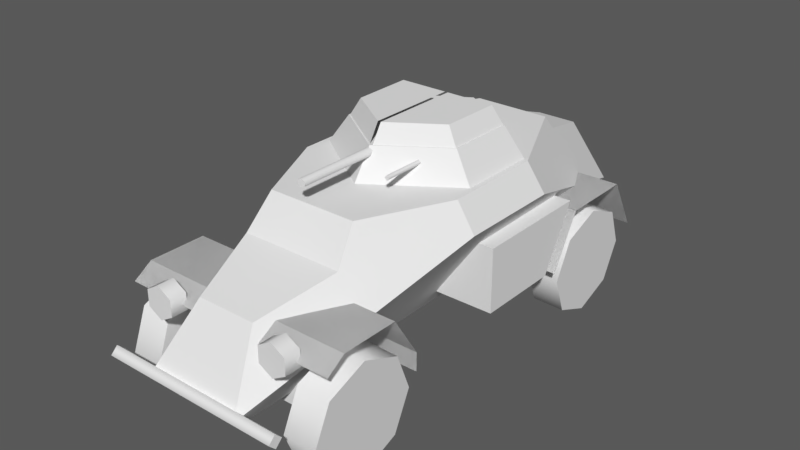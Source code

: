 # Source: vehicle-lsw-222.blend  (saved by Blender 2.79.0; exported with 4.5.12 LTS)
import bpy
from mathutils import Matrix  # noqa: F401  (used for matrix-valued properties, if any)

bpy.ops.wm.read_factory_settings(use_empty=True)
scene = bpy.context.scene
scene.name = 'Scene'

# ---- collections
col_collection_1 = bpy.data.collections.new('Collection 1'); scene.collection.children.link(col_collection_1)

# ---- materials (node trees are filled in below, after node groups)
mat_material = bpy.data.materials.new('Material')
mat_material.alpha_threshold = 0.0
mat_material.use_transparent_shadow = False
mat_material.roughness = 0.5

# ---- material node trees

# ---- world
world_world = bpy.data.worlds.new('World'); scene.world = world_world
world_world.color = (0.0985, 0.0985, 0.0985)
world_world.use_sun_shadow = False
world_world.sun_shadow_jitter_overblur = 0.0
world_world.cycles.sampling_method = 'MANUAL'

# ---- meshes
me_vehicle_lsw_222 = bpy.data.meshes.new('Vehicle_LSW_222')
me_vehicle_lsw_222.from_pydata([(0.8653, 0.5047, -1.706), (0.2641, 0.5047, -1.706), (0.8653, 0.9266, -1.471), (0.2641, 0.9266, -1.471), (0.8653, 0.9266, -0.8795), (0.2641, 0.9266, -0.8795), (0.8653, 0.4999, -0.6419), (0.2641, 0.4999, -0.6419), (0.8653, 0.6357, 0.9606), (0.2641, 0.6357, 0.9606), (0.8653, 0.9654, 1.171), (0.2641, 0.9654, 1.171), (0.8653, 0.9654, 1.622), (0.2641, 0.9654, 1.622), (0.8653, 0.8684, 1.768), (0.2641, 0.8684, 1.768), (0.8653, 0.4902, 0.9606), (0.2641, 0.4902, 0.9606), (0.6341, 1.4, -0.5092), (0.6341, 1.4, 0.1238), (0.4783, 1.622, -0.4644), (0.4742, 1.622, 0.07297), (0.3965, 1.765, -0.4293), (0.3904, 1.765, 0.04677), (0.5029, 0.7536, 1.856), (0.5029, 0.7536, 1.727), (0.6134, 0.8174, 1.856), (0.6134, 0.8174, 1.727), (0.6134, 0.945, 1.856), (0.6134, 0.945, 1.727), (0.5029, 1.009, 1.856), (0.5029, 1.009, 1.727), (0.3924, 0.945, 1.856), (0.3924, 0.945, 1.727), (0.3924, 0.8174, 1.856), (0.3924, 0.8174, 1.727), (0.5142, 0.3159, 1.899), (0.5142, 0.5038, 2.078), (-0.5849, 0.6881, -0.8685), (-0.5849, 0.6881, -1.482), (-0.5849, 0.6881, 1.734), (-0.5894, 0.8151, 1.427), (-0.6341, 1.4, -0.5092), (0.0, 1.4, -0.9436), (-0.6341, 1.4, 0.1238), (0.0, 1.4, 0.5581), (-0.4783, 1.622, -0.4644), (0.0, 1.627, -0.764), (-0.4742, 1.622, 0.07297), (0.0, 1.627, 0.4038), (-0.3965, 1.765, -0.4293), (-0.3904, 1.765, 0.04677), (-0.0127, 1.765, 0.3005), (-0.0127, 1.765, -0.4293), (0.4854, 1.627, -0.4643), (-0.5029, 0.7536, 1.856), (-0.5029, 0.7536, 1.727), (-0.6134, 0.8174, 1.856), (-0.6134, 0.8174, 1.727), (-0.6134, 0.945, 1.856), (-0.6134, 0.945, 1.727), (-0.5029, 1.009, 1.856), (-0.5029, 1.009, 1.727), (-0.3924, 0.945, 1.856), (-0.3924, 0.945, 1.727), (-0.3924, 0.8174, 1.856), (-0.3924, 0.8174, 1.727), (-0.5462, 0.7783, -0.4728), (-0.7607, 0.6375, -0.4728), (-0.3779, 0.5218, -0.3458), (-0.5925, 0.3811, -0.3458), (-0.3082, 0.4156, -0.03904), (-0.5228, 0.2749, -0.03904), (-0.3779, 0.5218, 0.2677), (-0.5925, 0.3811, 0.2677), (-0.5462, 0.7783, 0.3947), (-0.7607, 0.6375, 0.3947), (-0.7145, 1.035, 0.2677), (-0.929, 0.894, 0.2677), (-0.7841, 1.141, -0.03904), (-0.9987, 1.0, -0.03904), (-0.7145, 1.035, -0.3458), (-0.929, 0.894, -0.3458), (-0.5142, 0.3159, 1.899), (-0.5142, 0.5038, 2.078), (-7.458e-09, 1.548, 1.053), (-7.427e-09, 1.548, 0.3616), (0.02979, 1.565, 1.053), (0.02979, 1.565, 0.3616), (0.02979, 1.599, 1.053), (0.02979, 1.599, 0.3616), (-1.047e-08, 1.616, 1.053), (-1.043e-08, 1.616, 0.3616), (-0.02979, 1.599, 1.053), (-0.02979, 1.599, 0.3616), (-0.02979, 1.565, 1.053), (-0.02979, 1.565, 0.3616), (0.2771, 1.535, 0.5753), (0.2975, 1.556, 0.5753), (0.2771, 1.535, 0.2219), (0.2975, 1.556, 0.2219), (0.2975, 1.515, 0.5753), (0.3178, 1.535, 0.5753), (0.2975, 1.515, 0.2219), (0.3178, 1.535, 0.2219), (-0.5742, 0.3816, -1.609), (-0.8306, 0.3726, -1.609), (-0.5635, 0.07507, -1.482), (-0.8199, 0.06612, -1.482), (-0.5591, -0.0519, -1.175), (-0.8155, -0.06085, -1.175), (-0.5635, 0.07507, -0.8685), (-0.8199, 0.06612, -0.8685), (-0.5742, 0.3816, -0.7414), (-0.8306, 0.3726, -0.7414), (-0.8414, 0.6792, -0.8685), (-0.5894, 0.8151, -1.175), (-0.8458, 0.8061, -1.175), (-0.8414, 0.6792, -1.482), (-0.5591, -0.0519, 1.427), (-0.5635, 0.07507, 1.734), (0.8653, 0.6357, 0.9606), (0.2641, 0.6357, 0.9606), (0.8653, 0.9654, 1.171), (0.2641, 0.9654, 1.171), (0.8653, 0.9654, 1.622), (0.2641, 0.9654, 1.622), (0.8653, 0.8684, 1.768), (0.2641, 0.8684, 1.768), (0.8653, 0.4902, 0.9606), (0.2641, 0.4902, 0.9606), (0.8653, 0.5047, -1.706), (0.2641, 0.5047, -1.706), (0.8653, 0.9266, -1.471), (0.2641, 0.9266, -1.471), (0.8653, 0.9266, -0.8795), (0.2641, 0.9266, -0.8795), (0.8653, 0.4999, -0.6419), (0.2641, 0.4999, -0.6419), (-0.5742, 0.3816, 0.9933), (-0.5742, 0.3816, 1.861), (-0.5635, 0.07507, 1.12), (-0.5849, 0.6881, 1.12), (0.5142, 0.3159, 1.899), (0.5142, 0.5038, 2.078), (-0.5142, 0.3159, 1.899), (-0.5142, 0.5038, 2.078), (-0.5742, 0.2763, -1.074), (-0.5742, 0.4812, -1.074), (-0.5742, 0.2763, -1.279), (-0.5742, 0.4812, -1.279), (0.5742, 0.2763, -1.074), (0.5742, 0.4812, -1.074), (0.5742, 0.2763, -1.279), (0.5742, 0.4812, -1.279), (-0.5742, 0.2763, 1.511), (-0.5742, 0.4812, 1.511), (-0.5742, 0.2763, 1.306), (-0.5742, 0.4812, 1.306), (0.5742, 0.2763, 1.511), (0.5742, 0.4812, 1.511), (0.5742, 0.2763, 1.306), (0.5742, 0.4812, 1.306), (0.7209, 0.5279, 2.01), (0.7209, 0.4751, 2.063), (0.7209, 0.5279, 2.116), (0.7209, 0.5806, 2.063), (-0.7209, 0.5279, 2.01), (-0.7209, 0.4751, 2.063), (-0.7209, 0.5279, 2.116), (-0.7209, 0.5806, 2.063), (0.8226, 1.185, -0.4998), (0.8226, 1.185, 0.3222), (0.4047, 0.6255, -2.104), (0.3849, 0.5061, 2.077), (0.6741, 1.4, -0.4924), (0.6741, 1.4, 0.3124), (0.3088, 1.4, -1.273), (0.3602, 1.4, 0.9736), (0.4091, 1.143, 1.173), (0.2365, 0.9794, 1.744), (0.3359, 1.291, -1.347), (0.1661, 1.115, -1.942), (0.3075, 0.3859, 1.964), (0.1894, 0.3003, -1.719), (-0.8226, 1.185, -0.4998), (-0.8226, 1.185, 0.3222), (-0.4047, 0.6255, -2.104), (-0.3849, 0.5061, 2.077), (-0.6741, 1.4, -0.4924), (-0.6741, 1.4, 0.3124), (-0.3088, 1.4, -1.273), (-0.3602, 1.4, 0.9736), (-0.4091, 1.143, 1.173), (-0.2365, 0.9794, 1.744), (-0.3359, 1.291, -1.347), (-0.1661, 1.115, -1.942), (-0.3075, 0.3859, 1.964), (-0.1894, 0.3003, -1.719), (0.4804, 1.627, 0.07609), (-0.0127, 1.622, 0.387), (-0.4804, 1.627, 0.07609), (-0.4854, 1.627, -0.4643), (0.0127, 1.765, 0.3005), (0.0127, 1.622, 0.387), (0.0127, 1.765, -0.4293), (0.3269, 0.4999, -0.5739), (0.3269, 0.4999, 0.1055), (0.6902, 1.005, 0.1055), (0.68, 1.005, -0.8545), (0.8262, 0.4999, -0.5739), (0.8262, 0.4999, 0.1055), (0.8262, 1.005, 0.1055), (0.8262, 1.005, -0.8545), (-0.5849, 0.6881, 1.734), (-0.5894, 0.8151, 1.427), (-0.5591, -0.0519, 1.427), (-0.5635, 0.07507, 1.734), (-0.8653, 0.5047, -1.706), (-0.2641, 0.5047, -1.706), (-0.8653, 0.9266, -1.471), (-0.2641, 0.9266, -1.471), (-0.8653, 0.9266, -0.8795), (-0.2641, 0.9266, -0.8795), (-0.8653, 0.4999, -0.6419), (-0.2641, 0.4999, -0.6419), (-0.8653, 0.6357, 0.9606), (-0.2641, 0.6357, 0.9606), (-0.8653, 0.9654, 1.171), (-0.2641, 0.9654, 1.171), (-0.8653, 0.9654, 1.622), (-0.2641, 0.9654, 1.622), (-0.8653, 0.8684, 1.768), (-0.2641, 0.8684, 1.768), (-0.8653, 0.4902, 0.9606), (-0.2641, 0.4902, 0.9606), (-0.8653, 0.6357, 0.9606), (-0.2641, 0.6357, 0.9606), (-0.8653, 0.9654, 1.171), (-0.2641, 0.9654, 1.171), (-0.8653, 0.9654, 1.622), (-0.2641, 0.9654, 1.622), (-0.8653, 0.8684, 1.768), (-0.2641, 0.8684, 1.768), (-0.8653, 0.4902, 0.9606), (-0.2641, 0.4902, 0.9606), (-0.8653, 0.5047, -1.706), (-0.2641, 0.5047, -1.706), (-0.8653, 0.9266, -1.471), (-0.2641, 0.9266, -1.471), (-0.8653, 0.9266, -0.8795), (-0.2641, 0.9266, -0.8795), (-0.8653, 0.4999, -0.6419), (-0.2641, 0.4999, -0.6419), (-0.5742, 0.3816, 0.9933), (-0.5742, 0.3816, 1.861), (-0.5635, 0.07507, 1.12), (-0.5849, 0.6881, 1.12), (-0.8306, 0.3726, 0.9933), (-0.8199, 0.06612, 1.12), (-0.8155, -0.06085, 1.427), (-0.8199, 0.06612, 1.734), (-0.8306, 0.3726, 1.861), (-0.8414, 0.6792, 1.734), (-0.8458, 0.8061, 1.427), (-0.8414, 0.6792, 1.12), (0.5742, 0.3816, -1.609), (0.8306, 0.3726, -1.609), (0.5635, 0.07507, -1.482), (0.8199, 0.06612, -1.482), (0.5591, -0.0519, -1.175), (0.8155, -0.06085, -1.175), (0.5635, 0.07507, -0.8685), (0.8199, 0.06612, -0.8685), (0.5742, 0.3816, -0.7414), (0.8306, 0.3726, -0.7414), (0.5849, 0.6881, -0.8685), (0.8414, 0.6792, -0.8685), (0.5894, 0.8151, -1.175), (0.8458, 0.8061, -1.175), (0.5849, 0.6881, -1.482), (0.8414, 0.6792, -1.482), (0.8306, 0.3726, 0.9933), (0.5742, 0.3816, 0.9933), (0.5635, 0.07507, 1.12), (0.8199, 0.06612, 1.12), (0.5591, -0.0519, 1.427), (0.8155, -0.06085, 1.427), (0.5635, 0.07507, 1.734), (0.8199, 0.06612, 1.734), (0.5742, 0.3816, 1.861), (0.8306, 0.3726, 1.861), (0.5849, 0.6881, 1.734), (0.8414, 0.6792, 1.734), (0.5894, 0.8151, 1.427), (0.8458, 0.8061, 1.427), (0.5849, 0.6881, 1.12), (0.8414, 0.6792, 1.12)], [], [(0, 1, 3, 2), (2, 3, 5, 4), (4, 5, 7, 6), (8, 9, 11, 10), (10, 11, 13, 12), (12, 13, 15, 14), (9, 8, 16, 17), (21, 23, 203, 204), (19, 18, 54, 199), (202, 47, 43, 42), (18, 43, 47, 54), (21, 20, 22, 23), (22, 205, 203, 23), (24, 25, 27, 26), (26, 27, 29, 28), (28, 29, 31, 30), (30, 31, 33, 32), (27, 25, 35, 33, 31, 29), (32, 33, 35, 34), (34, 35, 25, 24), (24, 26, 28, 30, 32, 34), (83, 36, 37, 84), (139, 142, 41, 40, 140, 120, 119, 141), (105, 39, 116, 38, 113, 111, 109, 107), (51, 48, 200, 52), (44, 201, 202, 42), (19, 199, 49, 45), (48, 51, 50, 46), (50, 51, 52, 53), (55, 57, 58, 56), (57, 59, 60, 58), (59, 61, 62, 60), (61, 63, 64, 62), (58, 60, 62, 64, 66, 56), (63, 65, 66, 64), (65, 55, 56, 66), (55, 65, 63, 61, 59, 57), (67, 69, 70, 68), (69, 71, 72, 70), (71, 73, 74, 72), (73, 75, 76, 74), (75, 77, 78, 76), (77, 79, 80, 78), (70, 72, 74, 76, 78, 80, 82, 68), (79, 81, 82, 80), (81, 67, 68, 82), (85, 86, 88, 87), (87, 88, 90, 89), (89, 90, 92, 91), (91, 92, 94, 93), (93, 94, 96, 95), (95, 96, 86, 85), (85, 87, 89, 91, 93, 95), (97, 98, 100, 99), (103, 104, 102, 101), (101, 102, 98, 97), (99, 103, 101, 97), (104, 100, 98, 102), (105, 107, 108, 106), (107, 109, 110, 108), (109, 111, 112, 110), (111, 113, 114, 112), (113, 38, 115, 114), (38, 116, 117, 115), (108, 110, 112, 114, 115, 117, 118, 106), (116, 39, 118, 117), (39, 105, 106, 118), (121, 123, 124, 122), (123, 125, 126, 124), (125, 127, 128, 126), (122, 130, 129, 121), (131, 133, 134, 132), (133, 135, 136, 134), (135, 137, 138, 136), (145, 146, 144, 143), (159, 160, 156, 155), (149, 150, 154, 153), (157, 158, 162, 161), (151, 152, 148, 147), (149, 153, 151, 147), (154, 150, 148, 152), (157, 161, 159, 155), (162, 158, 156, 160), (164, 168, 167, 163), (164, 163, 166, 165), (165, 169, 168, 164), (166, 170, 169, 165), (168, 169, 170, 167), (163, 167, 170, 166), (180, 194, 188, 174), (178, 192, 193, 179), (179, 193, 194, 180), (172, 171, 175, 176), (177, 191, 189, 190, 192, 178, 176, 175), (181, 195, 191, 177), (182, 196, 195, 181), (175, 171, 181, 177), (173, 182, 181, 171), (176, 178, 179, 172), (174, 172, 179, 180), (173, 187, 196, 182), (187, 173, 184, 198), (173, 174, 183, 184), (171, 172, 174, 173), (186, 190, 189, 185), (189, 191, 195, 185), (187, 185, 195, 196), (190, 186, 193, 192), (188, 194, 193, 186), (187, 198, 197, 188), (185, 187, 188, 186), (183, 197, 198, 184), (201, 44, 45, 49), (47, 202, 201, 49, 199, 54), (208, 212, 213, 209), (206, 210, 211, 207), (206, 209, 213, 210), (207, 211, 212, 208), (210, 213, 212, 211), (218, 220, 221, 219), (220, 222, 223, 221), (222, 224, 225, 223), (226, 228, 229, 227), (228, 230, 231, 229), (230, 232, 233, 231), (227, 235, 234, 226), (236, 237, 239, 238), (238, 239, 241, 240), (240, 241, 243, 242), (237, 236, 244, 245), (246, 247, 249, 248), (248, 249, 251, 250), (250, 251, 253, 252), (259, 260, 261, 262, 263, 264, 265, 258), (214, 215, 264, 263), (255, 214, 263, 262), (217, 255, 262, 261), (216, 217, 261, 260), (257, 254, 258, 265), (256, 216, 260, 259), (254, 256, 259, 258), (215, 257, 265, 264), (266, 267, 269, 268), (268, 269, 271, 270), (270, 271, 273, 272), (272, 273, 275, 274), (274, 275, 277, 276), (276, 277, 279, 278), (269, 267, 281, 279, 277, 275, 273, 271), (278, 279, 281, 280), (280, 281, 267, 266), (266, 268, 270, 272, 274, 276, 278, 280), (285, 282, 297, 295, 293, 291, 289, 287), (292, 293, 295, 294), (290, 291, 293, 292), (288, 289, 291, 290), (283, 284, 286, 288, 290, 292, 294, 296), (286, 287, 289, 288), (296, 297, 282, 283), (284, 285, 287, 286), (283, 282, 285, 284), (294, 295, 297, 296)])
me_vehicle_lsw_222.polygons.foreach_set('use_smooth', [0, 0, 0, 0, 0, 0, 0, 0, 0, 0, 0, 0, 0, 1, 1, 1, 1, 1, 1, 1, 1, 0, 1, 1, 0, 0, 0, 0, 0, 1, 1, 1, 1, 1, 1, 1, 1, 1, 1, 1, 1, 1, 1, 1, 1, 1, 1, 1, 1, 1, 1, 1, 1, 1, 1, 1, 1, 1, 1, 1, 1, 1, 1, 1, 1, 1, 1, 0, 0, 0, 0, 0, 0, 0, 0, 0, 0, 0, 0, 0, 0, 0, 0, 1, 1, 1, 1, 1, 1, 1, 1, 1, 1, 1, 1, 1, 1, 1, 1, 1, 1, 1, 1, 1, 1, 1, 1, 1, 1, 1, 1, 1, 0, 0, 0, 0, 0, 0, 0, 0, 0, 0, 0, 0, 0, 0, 0, 0, 0, 0, 0, 0, 0, 1, 1, 1, 1, 1, 1, 1, 1, 1, 1, 1, 1, 1, 1, 1, 1, 1, 1, 1, 1, 1, 1, 1, 1, 1, 1, 1, 1, 1])
_k = set([(24, 26), (24, 34), (25, 27), (25, 35), (26, 28), (27, 29), (28, 30), (29, 31), (30, 32), (31, 33), (32, 34), (33, 35), (38, 113), (38, 116), (39, 105), (39, 116), (40, 41), (40, 140), (41, 142), (55, 57), (55, 65), (56, 58), (56, 66), (57, 59), (58, 60), (59, 61), (60, 62), (61, 63), (62, 64), (63, 65), (64, 66), (68, 70), (68, 82), (70, 72), (72, 74), (74, 76), (76, 78), (78, 80), (80, 82), (85, 87), (85, 95), (87, 89), (89, 91), (91, 93), (93, 95), (97, 98), (97, 101), (98, 102), (101, 102), (105, 107), (106, 108), (106, 118), (107, 109), (108, 110), (109, 111), (110, 112), (111, 113), (112, 114), (114, 115), (115, 117), (117, 118), (119, 120), (119, 141), (120, 140), (139, 141), (139, 142), (163, 164), (163, 166), (164, 165), (165, 166), (167, 168), (167, 170), (168, 169), (169, 170), (171, 172), (171, 173), (171, 175), (172, 174), (172, 176), (173, 182), (173, 184), (173, 187), (174, 180), (174, 183), (174, 188), (175, 176), (175, 177), (176, 178), (177, 181), (177, 191), (178, 179), (178, 192), (179, 180), (179, 193), (180, 194), (181, 182), (181, 195), (182, 196), (183, 184), (183, 197), (184, 198), (185, 186), (185, 187), (185, 189), (186, 188), (186, 190), (187, 196), (187, 198), (188, 194), (188, 197), (189, 190), (189, 191), (190, 192), (191, 195), (192, 193), (193, 194), (195, 196), (197, 198), (214, 215), (214, 255), (215, 257), (216, 217), (216, 256), (217, 255), (254, 256), (254, 257), (258, 259), (258, 265), (259, 260), (260, 261), (261, 262), (262, 263), (263, 264), (264, 265), (266, 268), (266, 280), (267, 269), (267, 281), (268, 270), (269, 271), (270, 272), (271, 273), (272, 274), (273, 275), (274, 276), (275, 277), (276, 278), (277, 279), (278, 280), (279, 281), (282, 285), (282, 297), (283, 284), (283, 296), (284, 286), (285, 287), (286, 288), (287, 289), (288, 290), (289, 291), (290, 292), (291, 293), (292, 294), (293, 295), (294, 296), (295, 297)])
me_vehicle_lsw_222.attributes.new('sharp_edge', 'BOOLEAN', 'EDGE').data.foreach_set('value', [ (min(e.vertices), max(e.vertices)) in _k for e in me_vehicle_lsw_222.edges])
_uv = me_vehicle_lsw_222.uv_layers.new(name='UVMap')
_uv.uv.foreach_set('vector', [0.8633, 0.8281, 0.9844, 0.8281, 0.9844, 0.7773, 0.8633, 0.7773, 0.8633, 0.7773, 0.9844, 0.7773, 0.9844, 0.7188, 0.8633, 0.7188, 0.8633, 0.7188, 0.9844, 0.7188, 0.9844, 0.6719, 0.8633, 0.6719, 0.7188, 0.7656, 0.8398, 0.7656, 0.8398, 0.7266, 0.7188, 0.7266, 0.7188, 0.7266, 0.8398, 0.7266, 0.8398, 0.6816, 0.7188, 0.6816, 0.7188, 0.6816, 0.8398, 0.6816, 0.8398, 0.6641, 0.7188, 0.6641, 0.8398, 0.7656, 0.7188, 0.7656, 0.7188, 0.7793, 0.8398, 0.7793, 0.6875, 0.8945, 0.668, 0.9121, 0.5781, 0.9121, 0.5664, 0.8945, 0.4102, 0.8516, 0.4102, 0.9238, 0.3555, 0.9199, 0.3555, 0.8555, 0.07812, 0.9434, 0.2148, 0.9668, 0.2148, 0.998, 0.03906, 0.9668, 0.3867, 0.9668, 0.2148, 0.998, 0.2148, 0.9668, 0.3438, 0.9434, 0.6758, 0.9355, 0.6758, 0.9941, 0.6367, 0.9883, 0.6367, 0.9395, 0.6367, 0.9883, 0.5586, 0.9883, 0.5625, 0.9121, 0.6367, 0.9395, 0.3555, 0.709, 0.332, 0.709, 0.332, 0.7207, 0.3555, 0.7207, 0.3555, 0.7207, 0.332, 0.7207, 0.332, 0.7324, 0.3555, 0.7324, 0.3555, 0.7324, 0.332, 0.7324, 0.332, 0.7441, 0.3555, 0.7441, 0.3555, 0.7441, 0.332, 0.7441, 0.332, 0.7578, 0.3555, 0.7578, 0.2656, 0.7578, 0.2891, 0.75, 0.3125, 0.7578, 0.3125, 0.7695, 0.2891, 0.7773, 0.2656, 0.7695, 0.3555, 0.7578, 0.332, 0.7578, 0.332, 0.7715, 0.3555, 0.7715, 0.3555, 0.7715, 0.332, 0.7715, 0.332, 0.7832, 0.3555, 0.7832, 0.2891, 0.7402, 0.3125, 0.7324, 0.3125, 0.7207, 0.2891, 0.7129, 0.2656, 0.7207, 0.2656, 0.7324, 0.5469, 0.5078, 0.75, 0.5078, 0.75, 0.5352, 0.5469, 0.5352, 0.3242, 0.375, 0.2734, 0.3516, 0.2109, 0.3516, 0.1602, 0.375, 0.1602, 0.4082, 0.2109, 0.4336, 0.2734, 0.4336, 0.3242, 0.4082, 0.3281, 0.4961, 0.3281, 0.4609, 0.2812, 0.4395, 0.207, 0.4395, 0.1641, 0.4609, 0.1641, 0.4961, 0.207, 0.5195, 0.2812, 0.5195, 0.4414, 0.9121, 0.4258, 0.8945, 0.543, 0.8945, 0.5312, 0.9121, 0.007812, 0.8516, 0.07031, 0.8574, 0.07031, 0.9219, 0.007812, 0.9277, 0.3906, 0.8027, 0.3516, 0.8301, 0.2148, 0.8105, 0.2148, 0.7754, 0.4336, 0.9355, 0.4688, 0.9395, 0.4688, 0.9883, 0.4336, 0.9941, 0.4688, 0.9883, 0.4688, 0.9395, 0.5547, 0.9121, 0.5547, 0.9883, 0.3555, 0.709, 0.3555, 0.7207, 0.332, 0.7207, 0.332, 0.709, 0.3555, 0.7207, 0.3555, 0.7324, 0.332, 0.7324, 0.332, 0.7207, 0.3555, 0.7324, 0.3555, 0.7441, 0.332, 0.7441, 0.332, 0.7324, 0.3555, 0.7441, 0.3555, 0.7578, 0.332, 0.7578, 0.332, 0.7441, 0.2656, 0.7578, 0.2656, 0.7695, 0.2891, 0.7773, 0.3125, 0.7695, 0.3125, 0.7578, 0.2891, 0.75, 0.3555, 0.7578, 0.3555, 0.7715, 0.332, 0.7715, 0.332, 0.7578, 0.3555, 0.7715, 0.3555, 0.7832, 0.332, 0.7832, 0.332, 0.7715, 0.2891, 0.7402, 0.2656, 0.7324, 0.2656, 0.7207, 0.2891, 0.7129, 0.3125, 0.7207, 0.3125, 0.7324, 0.007812, 0.5742, 0.007812, 0.541, 0.05469, 0.541, 0.05469, 0.5742, 0.007812, 0.541, 0.007812, 0.5059, 0.05469, 0.5059, 0.05469, 0.541, 0.007812, 0.7734, 0.007812, 0.7402, 0.05469, 0.7402, 0.05469, 0.7734, 0.007812, 0.7402, 0.007812, 0.709, 0.05469, 0.709, 0.05469, 0.7402, 0.007812, 0.709, 0.007812, 0.6738, 0.05469, 0.6738, 0.05469, 0.709, 0.007812, 0.6738, 0.007812, 0.6387, 0.05469, 0.6387, 0.05469, 0.6738, 0.1211, 0.6934, 0.07812, 0.7168, 0.07812, 0.748, 0.1211, 0.7715, 0.1914, 0.7715, 0.2383, 0.748, 0.2383, 0.7168, 0.1914, 0.6934, 0.007812, 0.6387, 0.007812, 0.6074, 0.05469, 0.6074, 0.05469, 0.6387, 0.007812, 0.6074, 0.007812, 0.5742, 0.05469, 0.5742, 0.05469, 0.6074, 0.8164, 0.8848, 0.8164, 0.9922, 0.8008, 0.9922, 0.8008, 0.8848, 0.8008, 0.8848, 0.8008, 0.9922, 0.793, 0.9922, 0.793, 0.8848, 0.793, 0.8848, 0.793, 0.9922, 0.7812, 0.9922, 0.7812, 0.8848, 0.7812, 0.8848, 0.7812, 0.9922, 0.7734, 0.9922, 0.7734, 0.8848, 0.7734, 0.8848, 0.7734, 0.9922, 0.7617, 0.9922, 0.7617, 0.8848, 0.7617, 0.8848, 0.7617, 0.9922, 0.75, 0.9922, 0.75, 0.8848, 0.7383, 0.9258, 0.7344, 0.9336, 0.7188, 0.9336, 0.7148, 0.9258, 0.7188, 0.9238, 0.7344, 0.9238, 0.7109, 0.9395, 0.7148, 0.9395, 0.7148, 0.9922, 0.7109, 0.9922, 0.7383, 0.9922, 0.7266, 0.9922, 0.7266, 0.9395, 0.7383, 0.9395, 0.7031, 0.9336, 0.7031, 0.9297, 0.7109, 0.9297, 0.7109, 0.9336, 0.7109, 0.9922, 0.7031, 0.9922, 0.7031, 0.9395, 0.7109, 0.9395, 0.7266, 0.9922, 0.7148, 0.9922, 0.7148, 0.9395, 0.7266, 0.9395, 0.0625, 0.3008, 0.0625, 0.2656, 0.007812, 0.2656, 0.007812, 0.3008, 0.0625, 0.2656, 0.0625, 0.2324, 0.007812, 0.2324, 0.007812, 0.2656, 0.0625, 0.498, 0.0625, 0.4648, 0.007812, 0.4648, 0.007812, 0.498, 0.0625, 0.4648, 0.0625, 0.4336, 0.007812, 0.4336, 0.007812, 0.4648, 0.0625, 0.4336, 0.0625, 0.4004, 0.007812, 0.4004, 0.007812, 0.4336, 0.0625, 0.4004, 0.0625, 0.3652, 0.007812, 0.3652, 0.007812, 0.4004, 0.4727, 0.5137, 0.4727, 0.5488, 0.4258, 0.5742, 0.3555, 0.5742, 0.3086, 0.5488, 0.3086, 0.5137, 0.3555, 0.4922, 0.4258, 0.4922, 0.0625, 0.3652, 0.0625, 0.334, 0.007812, 0.334, 0.007812, 0.3652, 0.0625, 0.334, 0.0625, 0.3008, 0.007812, 0.3008, 0.007812, 0.334, 0.5742, 0.7422, 0.5742, 0.7031, 0.6992, 0.7031, 0.6992, 0.7422, 0.5742, 0.7031, 0.5742, 0.6582, 0.6992, 0.6582, 0.6992, 0.7031, 0.5742, 0.6582, 0.5742, 0.6406, 0.6992, 0.6406, 0.6992, 0.6582, 0.6992, 0.7422, 0.6992, 0.7559, 0.5742, 0.7559, 0.5742, 0.7422, 0.9844, 0.9922, 0.9844, 0.9414, 0.8633, 0.9414, 0.8633, 0.9922, 0.9844, 0.9414, 0.9844, 0.8828, 0.8633, 0.8828, 0.8633, 0.9414, 0.9844, 0.8828, 0.9844, 0.8359, 0.8633, 0.8359, 0.8633, 0.8828, 0.75, 0.5645, 0.75, 0.5391, 0.5469, 0.5391, 0.5469, 0.5645, 0.9492, 0.457, 0.9844, 0.457, 0.9844, 0.5547, 0.9492, 0.5547, 0.9219, 0.6582, 0.8828, 0.6582, 0.8828, 0.5605, 0.9219, 0.5605, 0.9141, 0.5547, 0.875, 0.5547, 0.875, 0.457, 0.9141, 0.457, 0.957, 0.5605, 0.9844, 0.5605, 0.9844, 0.6582, 0.957, 0.6582, 0.9219, 0.6582, 0.9219, 0.5605, 0.957, 0.5605, 0.957, 0.6582, 0.8828, 0.5605, 0.8828, 0.6582, 0.8516, 0.6582, 0.8516, 0.5605, 0.9141, 0.5547, 0.9141, 0.457, 0.9492, 0.457, 0.9492, 0.5547, 0.875, 0.457, 0.875, 0.5547, 0.8477, 0.5547, 0.8477, 0.457, 0.8242, 0.4941, 0.8242, 0.6426, 0.8086, 0.6426, 0.8086, 0.4941, 0.7578, 0.4941, 0.7578, 0.4883, 0.7773, 0.4883, 0.7773, 0.4941, 0.7773, 0.4941, 0.7773, 0.6426, 0.7578, 0.6426, 0.7578, 0.4941, 0.793, 0.4941, 0.793, 0.6426, 0.7773, 0.6426, 0.7773, 0.4941, 0.7578, 0.6426, 0.7773, 0.6426, 0.7773, 0.6504, 0.7578, 0.6504, 0.8086, 0.4941, 0.8086, 0.6426, 0.793, 0.6426, 0.793, 0.4941, 0.2031, 0.5879, 0.1094, 0.5879, 0.07422, 0.5293, 0.2344, 0.5293, 0.2305, 0.6797, 0.08203, 0.6797, 0.06641, 0.6465, 0.2383, 0.6465, 0.2383, 0.6465, 0.06641, 0.6465, 0.1094, 0.5879, 0.2031, 0.5879, 0.4766, 0.3262, 0.6406, 0.3242, 0.6406, 0.3516, 0.4766, 0.3535, 0.8008, 0.3984, 0.8008, 0.4629, 0.6406, 0.5, 0.4766, 0.5, 0.3438, 0.4668, 0.3438, 0.3926, 0.4766, 0.3613, 0.6406, 0.3613, 0.5312, 0.5977, 0.3945, 0.5977, 0.3984, 0.5859, 0.5273, 0.5859, 0.4961, 0.6621, 0.4297, 0.6621, 0.3945, 0.5977, 0.5312, 0.5977, 0.6406, 0.3516, 0.6406, 0.3242, 0.8242, 0.3613, 0.8086, 0.373, 0.9922, 0.3047, 0.9531, 0.3555, 0.8242, 0.3613, 0.6406, 0.3242, 0.4766, 0.3535, 0.3359, 0.373, 0.2891, 0.3457, 0.4766, 0.3262, 0.09375, 0.2969, 0.4766, 0.3262, 0.2891, 0.3457, 0.168, 0.3438, 0.5469, 0.7129, 0.3828, 0.7129, 0.4297, 0.6621, 0.4961, 0.6621, 0.3828, 0.7129, 0.5469, 0.7129, 0.5, 0.7637, 0.4219, 0.7637, 0.9688, 0.25, 0.125, 0.2344, 0.1523, 0.2207, 0.8945, 0.2109, 0.6445, 0.3164, 0.4766, 0.3164, 0.125, 0.2344, 0.9688, 0.25, 0.4766, 0.04883, 0.4766, 0.02344, 0.6406, 0.02344, 0.6406, 0.04883, 0.6406, 0.02344, 0.8086, 0.001953, 0.8242, 0.01172, 0.6406, 0.04883, 0.9922, 0.07422, 0.6406, 0.04883, 0.8242, 0.01172, 0.9531, 0.01758, 0.4766, 0.02344, 0.4766, 0.04883, 0.2891, 0.03125, 0.3359, 0.005859, 0.09375, 0.08203, 0.168, 0.03516, 0.2891, 0.03125, 0.4766, 0.04883, 0.9688, 0.1309, 0.8945, 0.1699, 0.1523, 0.1602, 0.125, 0.1445, 0.6445, 0.0625, 0.9688, 0.1309, 0.125, 0.1445, 0.4766, 0.0625, 0.1523, 0.2207, 0.1523, 0.1602, 0.8945, 0.1699, 0.8945, 0.2109, 0.07812, 0.8301, 0.03516, 0.8027, 0.2148, 0.7754, 0.2148, 0.8105, 0.2148, 0.957, 0.09375, 0.9199, 0.09375, 0.8555, 0.2148, 0.8184, 0.332, 0.8574, 0.332, 0.9199, 0.5078, 0.8848, 0.5078, 0.8711, 0.7109, 0.8711, 0.7109, 0.8848, 0.6562, 0.7676, 0.6562, 0.8164, 0.5078, 0.8164, 0.5078, 0.7676, 0.7461, 0.791, 0.7422, 0.8633, 0.7109, 0.8711, 0.6562, 0.8164, 0.4023, 0.8164, 0.5078, 0.8164, 0.5078, 0.8711, 0.4766, 0.8711, 0.6562, 0.8164, 0.7109, 0.8711, 0.5078, 0.8711, 0.5078, 0.8164, 0.8633, 0.8281, 0.8633, 0.7773, 0.9844, 0.7773, 0.9844, 0.8281, 0.8633, 0.7773, 0.8633, 0.7188, 0.9844, 0.7188, 0.9844, 0.7773, 0.8633, 0.7188, 0.8633, 0.6719, 0.9844, 0.6719, 0.9844, 0.7188, 0.7188, 0.7656, 0.7188, 0.7266, 0.8398, 0.7266, 0.8398, 0.7656, 0.7188, 0.7266, 0.7188, 0.6816, 0.8398, 0.6816, 0.8398, 0.7266, 0.7188, 0.6816, 0.7188, 0.6641, 0.8398, 0.6641, 0.8398, 0.6816, 0.8398, 0.7656, 0.8398, 0.7793, 0.7188, 0.7793, 0.7188, 0.7656, 0.5742, 0.7422, 0.6992, 0.7422, 0.6992, 0.7031, 0.5742, 0.7031, 0.5742, 0.7031, 0.6992, 0.7031, 0.6992, 0.6582, 0.5742, 0.6582, 0.5742, 0.6582, 0.6992, 0.6582, 0.6992, 0.6406, 0.5742, 0.6406, 0.6992, 0.7422, 0.5742, 0.7422, 0.5742, 0.7559, 0.6992, 0.7559, 0.9844, 0.9922, 0.8633, 0.9922, 0.8633, 0.9414, 0.9844, 0.9414, 0.9844, 0.9414, 0.8633, 0.9414, 0.8633, 0.8828, 0.9844, 0.8828, 0.9844, 0.8828, 0.8633, 0.8828, 0.8633, 0.8359, 0.9844, 0.8359, 0.4727, 0.5137, 0.4727, 0.5488, 0.4258, 0.5742, 0.3555, 0.5742, 0.3086, 0.5488, 0.3086, 0.5137, 0.3555, 0.4922, 0.4258, 0.4922, 0.0625, 0.4004, 0.0625, 0.3652, 0.007812, 0.3652, 0.007812, 0.4004, 0.0625, 0.4336, 0.0625, 0.4004, 0.007812, 0.4004, 0.007812, 0.4336, 0.0625, 0.4648, 0.0625, 0.4336, 0.007812, 0.4336, 0.007812, 0.4648, 0.0625, 0.498, 0.0625, 0.4648, 0.007812, 0.4648, 0.007812, 0.498, 0.0625, 0.334, 0.0625, 0.3008, 0.007812, 0.3008, 0.007812, 0.334, 0.0625, 0.2656, 0.0625, 0.2324, 0.007812, 0.2324, 0.007812, 0.2656, 0.0625, 0.3008, 0.0625, 0.2656, 0.007812, 0.2656, 0.007812, 0.3008, 0.0625, 0.3652, 0.0625, 0.334, 0.007812, 0.334, 0.007812, 0.3652, 0.0625, 0.3008, 0.007812, 0.3008, 0.007812, 0.2656, 0.0625, 0.2656, 0.0625, 0.2656, 0.007812, 0.2656, 0.007812, 0.2324, 0.0625, 0.2324, 0.0625, 0.498, 0.007812, 0.498, 0.007812, 0.4648, 0.0625, 0.4648, 0.0625, 0.4648, 0.007812, 0.4648, 0.007812, 0.4336, 0.0625, 0.4336, 0.0625, 0.4336, 0.007812, 0.4336, 0.007812, 0.4004, 0.0625, 0.4004, 0.0625, 0.4004, 0.007812, 0.4004, 0.007812, 0.3652, 0.0625, 0.3652, 0.4727, 0.5137, 0.4258, 0.4922, 0.3555, 0.4922, 0.3086, 0.5137, 0.3086, 0.5488, 0.3555, 0.5742, 0.4258, 0.5742, 0.4727, 0.5488, 0.0625, 0.3652, 0.007812, 0.3652, 0.007812, 0.334, 0.0625, 0.334, 0.0625, 0.334, 0.007812, 0.334, 0.007812, 0.3008, 0.0625, 0.3008, 0.3281, 0.4961, 0.2812, 0.5195, 0.207, 0.5195, 0.1641, 0.4961, 0.1641, 0.4609, 0.207, 0.4395, 0.2812, 0.4395, 0.3281, 0.4609, 0.4727, 0.5137, 0.4258, 0.4922, 0.3555, 0.4922, 0.3086, 0.5137, 0.3086, 0.5488, 0.3555, 0.5742, 0.4258, 0.5742, 0.4727, 0.5488, 0.0625, 0.4004, 0.007812, 0.4004, 0.007812, 0.3652, 0.0625, 0.3652, 0.0625, 0.4336, 0.007812, 0.4336, 0.007812, 0.4004, 0.0625, 0.4004, 0.0625, 0.4648, 0.007812, 0.4648, 0.007812, 0.4336, 0.0625, 0.4336, 0.3242, 0.375, 0.3242, 0.4082, 0.2734, 0.4336, 0.2109, 0.4336, 0.1602, 0.4082, 0.1602, 0.375, 0.2109, 0.3516, 0.2734, 0.3516, 0.0625, 0.498, 0.007812, 0.498, 0.007812, 0.4648, 0.0625, 0.4648, 0.0625, 0.334, 0.007812, 0.334, 0.007812, 0.3008, 0.0625, 0.3008, 0.0625, 0.2656, 0.007812, 0.2656, 0.007812, 0.2324, 0.0625, 0.2324, 0.0625, 0.3008, 0.007812, 0.3008, 0.007812, 0.2656, 0.0625, 0.2656, 0.0625, 0.3652, 0.007812, 0.3652, 0.007812, 0.334, 0.0625, 0.334])
me_vehicle_lsw_222.materials.append(mat_material)
me_vehicle_lsw_222.use_remesh_preserve_volume = False
me_vehicle_lsw_222.use_remesh_preserve_attributes = False
me_vehicle_lsw_222.use_mirror_vertex_groups = False
me_vehicle_lsw_222.use_paint_bone_selection = False
me_vehicle_lsw_222.use_paint_mask = True
me_vehicle_lsw_222.update()
arm_arm_human_base_001 = bpy.data.armatures.new('Arm_Human_Base.001')  # bones are not reproduced

# ---- objects
ob_vehicle_lsw_222 = bpy.data.objects.new('Vehicle_LSW_222', me_vehicle_lsw_222)
ob_arm_human_base = bpy.data.objects.new('Arm_Human_Base', arm_arm_human_base_001)

# ---- transforms, parenting, visibility, modifiers, constraints
ob_vehicle_lsw_222.location = (0.0, 0.0, 0.0)
ob_vehicle_lsw_222.rotation_euler = (1.571, -0.0, 0.0)
ob_vehicle_lsw_222.lineart.crease_threshold = 0.0
_m = ob_vehicle_lsw_222.modifiers.new('EdgeSplit', 'EDGE_SPLIT')
_m.use_edge_angle = False
ob_arm_human_base.location = (0.0, 0.0, 0.0)
ob_arm_human_base.rotation_euler = (1.571, -0.0, 0.0)
ob_arm_human_base.hide_viewport = True
ob_arm_human_base.show_in_front = True
ob_arm_human_base.lineart.crease_threshold = 0.0

# ---- collection membership
col_collection_1.objects.link(ob_vehicle_lsw_222)
col_collection_1.objects.link(ob_arm_human_base)

# ---- scene / render settings (as saved in the file)
scene.frame_start = 0; scene.frame_end = 250; scene.frame_set(0)
scene.render.engine = 'BLENDER_EEVEE_NEXT'
scene.render.resolution_percentage = 50
scene.render.fps = 30
scene.render.dither_intensity = 0.0
scene.render.bake_margin = 1
scene.cycles.use_denoising = False
scene.cycles.samples = 128
scene.cycles.sampling_pattern = 'TABULATED_SOBOL'
scene.cycles.use_adaptive_sampling = False
scene.cycles.use_light_tree = False
scene.cycles.blur_glossy = 0.0
scene.cycles.sample_clamp_indirect = 0.0
scene.view_settings.view_transform = 'Standard'
bpy.context.view_layer.update()

# ---- added for rendering (the .blend has no active camera and no usable light): camera, sun
cam_auto = bpy.data.cameras.new('AutoCamera')
cam_auto.lens = 50.0
cam_auto.sensor_width = 36.0
cam_auto.clip_end = 1000.0
ob_auto_camera = bpy.data.objects.new('AutoCamera', cam_auto)
scene.collection.objects.link(ob_auto_camera)
ob_auto_camera.location = (4.52333, -5.5139, 4.52394)
ob_auto_camera.rotation_euler = (1.09748, -7.21219e-08, 0.694738)
scene.camera = ob_auto_camera
light_auto_sun = bpy.data.lights.new('AutoSun', 'SUN')
light_auto_sun.energy = 3.0
light_auto_sun.angle = 0.0523599
ob_auto_sun = bpy.data.objects.new('AutoSun', light_auto_sun)
scene.collection.objects.link(ob_auto_sun)
ob_auto_sun.rotation_euler = (0.872665, 0.174533, 0.523599)
bpy.context.view_layer.update()
